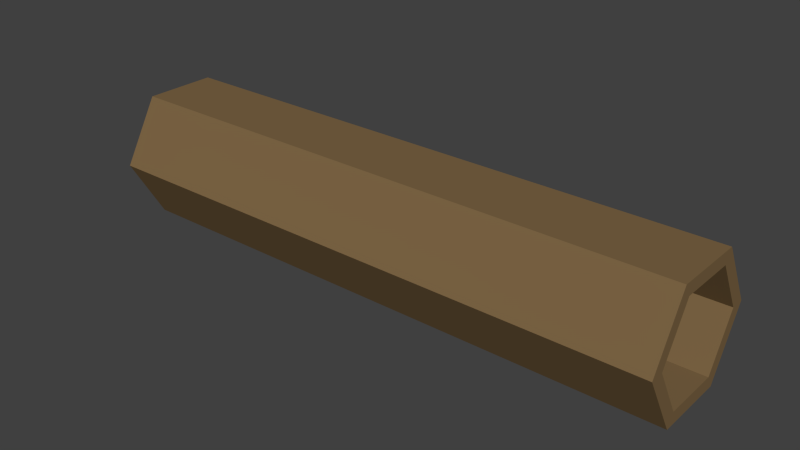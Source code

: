 # Source: log1.blend  (saved by Blender 2.69.0; exported with 4.5.12 LTS)
import bpy
from mathutils import Matrix  # noqa: F401  (used for matrix-valued properties, if any)

bpy.ops.wm.read_factory_settings(use_empty=True)
scene = bpy.context.scene
scene.name = 'Scene'

# ---- collections
col_collection_1 = bpy.data.collections.new('Collection 1'); scene.collection.children.link(col_collection_1)

# ---- materials (node trees are filled in below, after node groups)
mat_bark = bpy.data.materials.new('bark')
mat_bark.alpha_threshold = 0.0
mat_bark.use_transparent_shadow = False
mat_bark.diffuse_color = (0.2064, 0.1322, 0.06005, 1.0)
mat_bark.roughness = 0.5
mat_bark.line_color = (0.0, 0.0, 0.0, 1.0)

# ---- material node trees

# ---- world
world_world = bpy.data.worlds.new('World'); scene.world = world_world
world_world.color = (0.05088, 0.05088, 0.05088)
world_world.use_sun_shadow = False
world_world.sun_shadow_jitter_overblur = 0.0
world_world.cycles.sampling_method = 'MANUAL'
world_world.cycles.sample_map_resolution = 256

# ---- meshes
me_mesh = bpy.data.meshes.new('mesh')
me_mesh.from_pydata([(1.0, 0.1, 0.02679), (1.0, 0.2, 0.2), (1.0, 0.25, 0.2), (-1.0, 0.125, -0.01651), (1.0, 0.125, -0.01651), (1.0, -0.125, -0.01651), (-1.0, -0.25, 0.2), (1.0, -0.25, 0.2), (-1.0, -0.125, 0.4165), (1.0, -0.125, 0.4165), (1.0, 0.125, 0.4165), (1.0, -0.1, 0.02679), (1.0, -0.2, 0.2), (1.0, -0.1, 0.3732), (1.0, 0.1, 0.3732), (-1.0, 0.1, 0.02679), (-1.0, 0.2, 0.2), (-1.0, -0.1, 0.02679), (-1.0, -0.2, 0.2), (-1.0, -0.1, 0.3732), (-1.0, 0.1, 0.3732), (-1.0, 0.25, 0.2), (-1.0, -0.125, -0.01651), (-1.0, 0.125, 0.4165)], [], [(1, 14, 20, 16), (13, 12, 18, 19), (11, 0, 15, 17), (14, 13, 19, 20), (12, 11, 17, 18), (0, 1, 16, 15), (5, 4, 0, 11), (7, 5, 11, 12), (6, 7, 9, 8), (9, 7, 12, 13), (10, 9, 13, 14), (2, 10, 14, 1), (4, 2, 1, 0), (16, 20, 23, 21), (21, 2, 4, 3), (3, 4, 5, 22), (22, 5, 7, 6), (8, 9, 10, 23), (23, 10, 2, 21), (15, 16, 21, 3), (17, 15, 3, 22), (18, 17, 22, 6), (19, 18, 6, 8), (20, 19, 8, 23)])
me_mesh.materials.append(mat_bark)
me_mesh.use_remesh_preserve_volume = False
me_mesh.use_remesh_preserve_attributes = False
me_mesh.use_mirror_vertex_groups = False
me_mesh.update()

# ---- objects
ob_mesh = bpy.data.objects.new('mesh', me_mesh)

# ---- transforms, parenting, visibility, modifiers, constraints
ob_mesh.location = (0.0, 0.0, 0.0)
ob_mesh.lineart.crease_threshold = 0.0

# ---- collection membership
col_collection_1.objects.link(ob_mesh)

# ---- scene / render settings (as saved in the file)
scene.frame_start = 1; scene.frame_end = 250; scene.frame_set(1)
scene.render.engine = 'BLENDER_EEVEE_NEXT'
scene.render.image_settings.compression = 90
scene.render.resolution_percentage = 50
scene.render.dither_intensity = 0.0
scene.cycles.use_denoising = False
scene.cycles.samples = 10
scene.cycles.sampling_pattern = 'TABULATED_SOBOL'
scene.cycles.light_sampling_threshold = 0.0
scene.cycles.use_adaptive_sampling = False
scene.cycles.use_light_tree = False
scene.cycles.blur_glossy = 0.0
scene.cycles.volume_bounces = 1
scene.cycles.pixel_filter_type = 'GAUSSIAN'
scene.cycles.sample_clamp_indirect = 0.0
scene.view_settings.view_transform = 'Standard'
bpy.context.view_layer.update()

# ---- added for rendering (the .blend has no active camera and no usable light): camera, sun
cam_auto = bpy.data.cameras.new('AutoCamera')
cam_auto.lens = 50.0
cam_auto.sensor_width = 36.0
cam_auto.clip_end = 1000.0
ob_auto_camera = bpy.data.objects.new('AutoCamera', cam_auto)
scene.collection.objects.link(ob_auto_camera)
ob_auto_camera.location = (1.94902, -2.33882, 1.75922)
ob_auto_camera.rotation_euler = (1.09748, -7.21219e-08, 0.694738)
scene.camera = ob_auto_camera
light_auto_sun = bpy.data.lights.new('AutoSun', 'SUN')
light_auto_sun.energy = 3.0
light_auto_sun.angle = 0.0523599
ob_auto_sun = bpy.data.objects.new('AutoSun', light_auto_sun)
scene.collection.objects.link(ob_auto_sun)
ob_auto_sun.rotation_euler = (0.872665, 0.174533, 0.523599)
bpy.context.view_layer.update()
